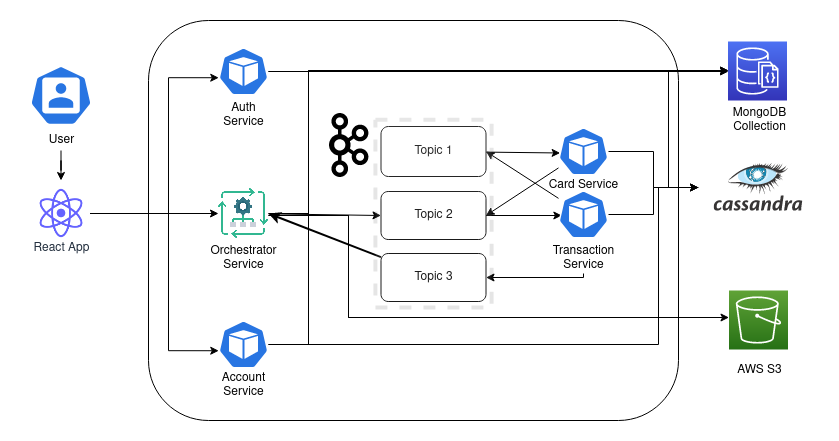

The diagram above was exported from draw.io. Its source (the exported page's mxGraphModel, read from the mxfile embedded in the PNG):
<mxGraphModel dx="1350" dy="764" grid="1" gridSize="10" guides="1" tooltips="1" connect="1" arrows="1" fold="1" page="1" pageScale="1" pageWidth="850" pageHeight="1100" math="0" shadow="0">
  <root>
    <mxCell id="0" />
    <mxCell id="1" parent="0" />
    <mxCell id="9nIvkAbjw_-Rpv97cm6J-6" value="" style="rounded=1;whiteSpace=wrap;html=1;" parent="1" vertex="1">
      <mxGeometry x="180" y="270" width="530" height="400" as="geometry" />
    </mxCell>
    <mxCell id="qzOXMVU-TMB_CdMa0XdG-53" style="edgeStyle=none;rounded=0;orthogonalLoop=1;jettySize=auto;html=1;entryX=0;entryY=0.5;entryDx=0;entryDy=0;startArrow=none;startFill=0;endArrow=classic;endFill=1;" parent="1" source="9nIvkAbjw_-Rpv97cm6J-12" target="9nIvkAbjw_-Rpv97cm6J-27" edge="1">
      <mxGeometry relative="1" as="geometry" />
    </mxCell>
    <mxCell id="qzOXMVU-TMB_CdMa0XdG-54" style="edgeStyle=orthogonalEdgeStyle;rounded=0;orthogonalLoop=1;jettySize=auto;html=1;startArrow=none;startFill=0;endArrow=classic;endFill=1;" parent="1" source="9nIvkAbjw_-Rpv97cm6J-12" target="qzOXMVU-TMB_CdMa0XdG-24" edge="1">
      <mxGeometry relative="1" as="geometry">
        <Array as="points">
          <mxPoint x="380" y="465" />
          <mxPoint x="380" y="567" />
        </Array>
        <mxPoint x="780" y="570" as="targetPoint" />
      </mxGeometry>
    </mxCell>
    <mxCell id="qzOXMVU-TMB_CdMa0XdG-76" style="edgeStyle=orthogonalEdgeStyle;rounded=0;orthogonalLoop=1;jettySize=auto;html=1;startArrow=none;startFill=0;endArrow=classic;endFill=1;" parent="1" source="9nIvkAbjw_-Rpv97cm6J-12" target="qzOXMVU-TMB_CdMa0XdG-10" edge="1">
      <mxGeometry relative="1" as="geometry">
        <Array as="points">
          <mxPoint x="380" y="465" />
          <mxPoint x="380" y="567" />
          <mxPoint x="690" y="567" />
          <mxPoint x="690" y="437" />
        </Array>
      </mxGeometry>
    </mxCell>
    <mxCell id="npzCbnZvEgepdiPTWXSR-12" style="edgeStyle=orthogonalEdgeStyle;rounded=0;orthogonalLoop=1;jettySize=auto;html=1;endArrow=classic;endFill=1;" parent="1" source="9nIvkAbjw_-Rpv97cm6J-12" edge="1">
      <mxGeometry relative="1" as="geometry">
        <mxPoint x="760" y="319.9999999999999" as="targetPoint" />
        <Array as="points">
          <mxPoint x="340" y="463" />
          <mxPoint x="340" y="320" />
        </Array>
      </mxGeometry>
    </mxCell>
    <mxCell id="9nIvkAbjw_-Rpv97cm6J-12" value="" style="shape=image;verticalLabelPosition=bottom;labelBackgroundColor=default;verticalAlign=top;aspect=fixed;imageAspect=0;image=data:image/png,(base64 omitted: 30740 chars);" parent="1" vertex="1">
      <mxGeometry x="250" y="438" width="50" height="50" as="geometry" />
    </mxCell>
    <mxCell id="qzOXMVU-TMB_CdMa0XdG-46" style="edgeStyle=none;rounded=0;orthogonalLoop=1;jettySize=auto;html=1;entryX=0.033;entryY=0.531;entryDx=0;entryDy=0;entryPerimeter=0;startArrow=none;startFill=0;endArrow=classic;endFill=1;" parent="1" source="9nIvkAbjw_-Rpv97cm6J-26" target="qzOXMVU-TMB_CdMa0XdG-30" edge="1">
      <mxGeometry relative="1" as="geometry" />
    </mxCell>
    <mxCell id="9nIvkAbjw_-Rpv97cm6J-26" value="Topic 1" style="rounded=1;whiteSpace=wrap;html=1;" parent="1" vertex="1">
      <mxGeometry x="412.5" y="376" width="105" height="50" as="geometry" />
    </mxCell>
    <mxCell id="qzOXMVU-TMB_CdMa0XdG-47" style="edgeStyle=none;rounded=0;orthogonalLoop=1;jettySize=auto;html=1;entryX=0.067;entryY=0.521;entryDx=0;entryDy=0;entryPerimeter=0;startArrow=none;startFill=0;endArrow=classic;endFill=1;" parent="1" source="9nIvkAbjw_-Rpv97cm6J-27" target="qzOXMVU-TMB_CdMa0XdG-31" edge="1">
      <mxGeometry relative="1" as="geometry" />
    </mxCell>
    <mxCell id="9nIvkAbjw_-Rpv97cm6J-27" value="Topic 2" style="rounded=1;whiteSpace=wrap;html=1;" parent="1" vertex="1">
      <mxGeometry x="412.5" y="441" width="105" height="48" as="geometry" />
    </mxCell>
    <mxCell id="qzOXMVU-TMB_CdMa0XdG-49" style="edgeStyle=none;rounded=0;orthogonalLoop=1;jettySize=auto;html=1;entryX=1;entryY=0.5;entryDx=0;entryDy=0;startArrow=none;startFill=0;endArrow=classic;endFill=1;strokeWidth=2;" parent="1" source="9nIvkAbjw_-Rpv97cm6J-28" target="9nIvkAbjw_-Rpv97cm6J-12" edge="1">
      <mxGeometry relative="1" as="geometry" />
    </mxCell>
    <mxCell id="9nIvkAbjw_-Rpv97cm6J-28" value="Topic 3" style="rounded=1;whiteSpace=wrap;html=1;" parent="1" vertex="1">
      <mxGeometry x="412.5" y="503" width="105" height="48" as="geometry" />
    </mxCell>
    <mxCell id="9nIvkAbjw_-Rpv97cm6J-42" value="" style="sketch=0;html=1;dashed=0;whitespace=wrap;fillColor=#2875E2;strokeColor=#ffffff;points=[[0.005,0.63,0],[0.1,0.2,0],[0.9,0.2,0],[0.5,0,0],[0.995,0.63,0],[0.72,0.99,0],[0.5,1,0],[0.28,0.99,0]];shape=mxgraph.kubernetes.icon;prIcon=user" parent="1" vertex="1">
      <mxGeometry x="60" y="315" width="65" height="60" as="geometry" />
    </mxCell>
    <mxCell id="qzOXMVU-TMB_CdMa0XdG-68" style="edgeStyle=orthogonalEdgeStyle;rounded=0;orthogonalLoop=1;jettySize=auto;html=1;startArrow=none;startFill=0;endArrow=classic;endFill=1;" parent="1" source="9nIvkAbjw_-Rpv97cm6J-43" edge="1">
      <mxGeometry relative="1" as="geometry">
        <mxPoint x="92.5" y="430" as="targetPoint" />
      </mxGeometry>
    </mxCell>
    <mxCell id="9nIvkAbjw_-Rpv97cm6J-43" value="User" style="text;html=1;align=center;verticalAlign=middle;resizable=0;points=[];autosize=1;strokeColor=none;fillColor=none;" parent="1" vertex="1">
      <mxGeometry x="72.50000000000006" y="380" width="40" height="20" as="geometry" />
    </mxCell>
    <mxCell id="9nIvkAbjw_-Rpv97cm6J-50" value="&lt;div&gt;Orchestrator&lt;/div&gt;Service" style="text;html=1;align=center;verticalAlign=middle;resizable=0;points=[];autosize=1;strokeColor=none;fillColor=none;" parent="1" vertex="1">
      <mxGeometry x="230" y="488" width="90" height="40" as="geometry" />
    </mxCell>
    <mxCell id="9nIvkAbjw_-Rpv97cm6J-96" value="&lt;div&gt;MongoDB &lt;br&gt;&lt;/div&gt;&lt;div&gt;Collection&lt;/div&gt;" style="text;html=1;align=center;verticalAlign=middle;resizable=0;points=[];autosize=1;strokeColor=none;fillColor=none;" parent="1" vertex="1">
      <mxGeometry x="750.5" y="350" width="80" height="40" as="geometry" />
    </mxCell>
    <mxCell id="6-9B_Z50QaaR_-MLe3Uf-16" value="" style="sketch=0;points=[[0,0,0],[0.25,0,0],[0.5,0,0],[0.75,0,0],[1,0,0],[0,1,0],[0.25,1,0],[0.5,1,0],[0.75,1,0],[1,1,0],[0,0.25,0],[0,0.5,0],[0,0.75,0],[1,0.25,0],[1,0.5,0],[1,0.75,0]];outlineConnect=0;fontColor=#232F3E;gradientColor=#4D72F3;gradientDirection=north;fillColor=#3334B9;strokeColor=#ffffff;dashed=0;verticalLabelPosition=bottom;verticalAlign=top;align=center;html=1;fontSize=12;fontStyle=0;aspect=fixed;shape=mxgraph.aws4.resourceIcon;resIcon=mxgraph.aws4.documentdb_with_mongodb_compatibility;glass=0;" parent="1" vertex="1">
      <mxGeometry x="759.5" y="291" width="59" height="59" as="geometry" />
    </mxCell>
    <mxCell id="npzCbnZvEgepdiPTWXSR-15" style="edgeStyle=orthogonalEdgeStyle;rounded=0;orthogonalLoop=1;jettySize=auto;html=1;entryX=0;entryY=0.5;entryDx=0;entryDy=0;endArrow=classic;endFill=1;strokeWidth=1;" parent="1" source="6-9B_Z50QaaR_-MLe3Uf-28" target="9nIvkAbjw_-Rpv97cm6J-12" edge="1">
      <mxGeometry relative="1" as="geometry" />
    </mxCell>
    <mxCell id="npzCbnZvEgepdiPTWXSR-16" style="edgeStyle=orthogonalEdgeStyle;rounded=0;orthogonalLoop=1;jettySize=auto;html=1;entryX=0.005;entryY=0.63;entryDx=0;entryDy=0;entryPerimeter=0;endArrow=classic;endFill=1;strokeWidth=1;" parent="1" source="6-9B_Z50QaaR_-MLe3Uf-28" target="6-9B_Z50QaaR_-MLe3Uf-41" edge="1">
      <mxGeometry relative="1" as="geometry">
        <Array as="points">
          <mxPoint x="200" y="463" />
          <mxPoint x="200" y="327" />
        </Array>
      </mxGeometry>
    </mxCell>
    <mxCell id="npzCbnZvEgepdiPTWXSR-17" style="edgeStyle=orthogonalEdgeStyle;rounded=0;orthogonalLoop=1;jettySize=auto;html=1;entryX=0.005;entryY=0.63;entryDx=0;entryDy=0;entryPerimeter=0;endArrow=classic;endFill=1;strokeWidth=1;" parent="1" source="6-9B_Z50QaaR_-MLe3Uf-28" target="6-9B_Z50QaaR_-MLe3Uf-42" edge="1">
      <mxGeometry relative="1" as="geometry">
        <Array as="points">
          <mxPoint x="200" y="463" />
          <mxPoint x="200" y="600" />
        </Array>
      </mxGeometry>
    </mxCell>
    <mxCell id="6-9B_Z50QaaR_-MLe3Uf-28" value="" style="shape=image;html=1;verticalAlign=top;verticalLabelPosition=bottom;labelBackgroundColor=#ffffff;imageAspect=0;aspect=fixed;image=https://cdn1.iconfinder.com/data/icons/unicons-line-vol-5/24/react-128.png;glass=0;dashed=0;sketch=0;fontFamily=Helvetica;fontSize=12;fontColor=#232F3E;strokeColor=#ffffff;fillColor=#3334B9;gradientColor=#4D72F3;gradientDirection=north;" parent="1" vertex="1">
      <mxGeometry x="63.5" y="434" width="58" height="58" as="geometry" />
    </mxCell>
    <mxCell id="6-9B_Z50QaaR_-MLe3Uf-29" value="React App" style="text;html=1;align=center;verticalAlign=middle;resizable=0;points=[];autosize=1;strokeColor=none;fillColor=none;fontSize=12;fontFamily=Helvetica;fontColor=#232F3E;" parent="1" vertex="1">
      <mxGeometry x="52.5" y="483" width="80" height="30" as="geometry" />
    </mxCell>
    <mxCell id="qzOXMVU-TMB_CdMa0XdG-35" style="edgeStyle=orthogonalEdgeStyle;rounded=0;orthogonalLoop=1;jettySize=auto;html=1;" parent="1" source="6-9B_Z50QaaR_-MLe3Uf-41" edge="1">
      <mxGeometry relative="1" as="geometry">
        <mxPoint x="760" y="321" as="targetPoint" />
      </mxGeometry>
    </mxCell>
    <mxCell id="oLzTDbqRlen3BxBFQHYq-1" style="edgeStyle=orthogonalEdgeStyle;rounded=0;orthogonalLoop=1;jettySize=auto;html=1;entryX=0;entryY=0.5;entryDx=0;entryDy=0;" edge="1" parent="1" source="6-9B_Z50QaaR_-MLe3Uf-41" target="qzOXMVU-TMB_CdMa0XdG-10">
      <mxGeometry relative="1" as="geometry">
        <mxPoint x="700" y="440" as="targetPoint" />
        <Array as="points">
          <mxPoint x="700" y="321" />
          <mxPoint x="700" y="437" />
        </Array>
      </mxGeometry>
    </mxCell>
    <mxCell id="6-9B_Z50QaaR_-MLe3Uf-41" value="" style="sketch=0;html=1;dashed=0;whitespace=wrap;fillColor=#2875E2;strokeColor=#ffffff;points=[[0.005,0.63,0],[0.1,0.2,0],[0.9,0.2,0],[0.5,0,0],[0.995,0.63,0],[0.72,0.99,0],[0.5,1,0],[0.28,0.99,0]];shape=mxgraph.kubernetes.icon;prIcon=pod;glass=0;fontFamily=Helvetica;fontSize=12;fontColor=#232F3E;" parent="1" vertex="1">
      <mxGeometry x="250" y="297.00000000000006" width="50" height="48" as="geometry" />
    </mxCell>
    <mxCell id="npzCbnZvEgepdiPTWXSR-6" style="edgeStyle=orthogonalEdgeStyle;rounded=0;orthogonalLoop=1;jettySize=auto;html=1;endArrow=none;endFill=0;" parent="1" source="6-9B_Z50QaaR_-MLe3Uf-42" edge="1">
      <mxGeometry relative="1" as="geometry">
        <mxPoint x="690" y="440" as="targetPoint" />
      </mxGeometry>
    </mxCell>
    <mxCell id="npzCbnZvEgepdiPTWXSR-13" style="edgeStyle=orthogonalEdgeStyle;rounded=0;orthogonalLoop=1;jettySize=auto;html=1;endArrow=classic;endFill=1;" parent="1" source="6-9B_Z50QaaR_-MLe3Uf-42" edge="1">
      <mxGeometry relative="1" as="geometry">
        <mxPoint x="760" y="320" as="targetPoint" />
        <Array as="points">
          <mxPoint x="340" y="594" />
          <mxPoint x="340" y="320" />
        </Array>
      </mxGeometry>
    </mxCell>
    <mxCell id="6-9B_Z50QaaR_-MLe3Uf-42" value="" style="sketch=0;html=1;dashed=0;whitespace=wrap;fillColor=#2875E2;strokeColor=#ffffff;points=[[0.005,0.63,0],[0.1,0.2,0],[0.9,0.2,0],[0.5,0,0],[0.995,0.63,0],[0.72,0.99,0],[0.5,1,0],[0.28,0.99,0]];shape=mxgraph.kubernetes.icon;prIcon=pod;glass=0;fontFamily=Helvetica;fontSize=12;fontColor=#232F3E;" parent="1" vertex="1">
      <mxGeometry x="250" y="570" width="50" height="48" as="geometry" />
    </mxCell>
    <mxCell id="qzOXMVU-TMB_CdMa0XdG-10" value="" style="shape=image;verticalLabelPosition=bottom;labelBackgroundColor=default;verticalAlign=top;aspect=fixed;imageAspect=0;image=https://www.vectorlogo.zone/logos/apache_cassandra/apache_cassandra-ar21.svg;" parent="1" vertex="1">
      <mxGeometry x="730" y="407" width="120" height="60" as="geometry" />
    </mxCell>
    <mxCell id="qzOXMVU-TMB_CdMa0XdG-24" value="" style="sketch=0;points=[[0,0,0],[0.25,0,0],[0.5,0,0],[0.75,0,0],[1,0,0],[0,1,0],[0.25,1,0],[0.5,1,0],[0.75,1,0],[1,1,0],[0,0.25,0],[0,0.5,0],[0,0.75,0],[1,0.25,0],[1,0.5,0],[1,0.75,0]];outlineConnect=0;fontColor=#232F3E;gradientColor=#60A337;gradientDirection=north;fillColor=#277116;strokeColor=#ffffff;dashed=0;verticalLabelPosition=bottom;verticalAlign=top;align=center;html=1;fontSize=12;fontStyle=0;aspect=fixed;shape=mxgraph.aws4.resourceIcon;resIcon=mxgraph.aws4.s3;" parent="1" vertex="1">
      <mxGeometry x="760.5" y="540" width="59" height="59" as="geometry" />
    </mxCell>
    <mxCell id="qzOXMVU-TMB_CdMa0XdG-25" value="AWS S3" style="text;html=1;align=center;verticalAlign=middle;resizable=0;points=[];autosize=1;strokeColor=none;fillColor=none;" parent="1" vertex="1">
      <mxGeometry x="760.5" y="610" width="60" height="20" as="geometry" />
    </mxCell>
    <mxCell id="qzOXMVU-TMB_CdMa0XdG-37" style="edgeStyle=orthogonalEdgeStyle;rounded=0;orthogonalLoop=1;jettySize=auto;html=1;entryX=0;entryY=0.5;entryDx=0;entryDy=0;" parent="1" source="qzOXMVU-TMB_CdMa0XdG-30" target="qzOXMVU-TMB_CdMa0XdG-10" edge="1">
      <mxGeometry relative="1" as="geometry" />
    </mxCell>
    <mxCell id="qzOXMVU-TMB_CdMa0XdG-44" style="edgeStyle=none;rounded=0;orthogonalLoop=1;jettySize=auto;html=1;entryX=1;entryY=0.5;entryDx=0;entryDy=0;startArrow=none;startFill=0;endArrow=classic;endFill=1;" parent="1" source="qzOXMVU-TMB_CdMa0XdG-30" target="9nIvkAbjw_-Rpv97cm6J-27" edge="1">
      <mxGeometry relative="1" as="geometry" />
    </mxCell>
    <mxCell id="qzOXMVU-TMB_CdMa0XdG-30" value="" style="sketch=0;html=1;dashed=0;whitespace=wrap;fillColor=#2875E2;strokeColor=#ffffff;points=[[0.005,0.63,0],[0.1,0.2,0],[0.9,0.2,0],[0.5,0,0],[0.995,0.63,0],[0.72,0.99,0],[0.5,1,0],[0.28,0.99,0]];shape=mxgraph.kubernetes.icon;prIcon=pod;glass=0;fontFamily=Helvetica;fontSize=12;fontColor=#232F3E;" parent="1" vertex="1">
      <mxGeometry x="590" y="377.00000000000006" width="50" height="48" as="geometry" />
    </mxCell>
    <mxCell id="qzOXMVU-TMB_CdMa0XdG-38" style="edgeStyle=orthogonalEdgeStyle;rounded=0;orthogonalLoop=1;jettySize=auto;html=1;entryX=0;entryY=0.5;entryDx=0;entryDy=0;endArrow=none;endFill=0;" parent="1" source="qzOXMVU-TMB_CdMa0XdG-31" target="qzOXMVU-TMB_CdMa0XdG-10" edge="1">
      <mxGeometry relative="1" as="geometry">
        <Array as="points">
          <mxPoint x="685" y="464" />
          <mxPoint x="685" y="437" />
        </Array>
      </mxGeometry>
    </mxCell>
    <mxCell id="qzOXMVU-TMB_CdMa0XdG-45" style="edgeStyle=none;rounded=0;orthogonalLoop=1;jettySize=auto;html=1;entryX=1;entryY=0.5;entryDx=0;entryDy=0;startArrow=none;startFill=0;endArrow=classic;endFill=1;" parent="1" source="qzOXMVU-TMB_CdMa0XdG-31" target="9nIvkAbjw_-Rpv97cm6J-26" edge="1">
      <mxGeometry relative="1" as="geometry" />
    </mxCell>
    <mxCell id="qzOXMVU-TMB_CdMa0XdG-31" value="" style="sketch=0;html=1;dashed=0;whitespace=wrap;fillColor=#2875E2;strokeColor=#ffffff;points=[[0.005,0.63,0],[0.1,0.2,0],[0.9,0.2,0],[0.5,0,0],[0.995,0.63,0],[0.72,0.99,0],[0.5,1,0],[0.28,0.99,0]];shape=mxgraph.kubernetes.icon;prIcon=pod;glass=0;fontFamily=Helvetica;fontSize=12;fontColor=#232F3E;" parent="1" vertex="1">
      <mxGeometry x="590" y="440" width="50" height="48" as="geometry" />
    </mxCell>
    <mxCell id="qzOXMVU-TMB_CdMa0XdG-60" value="Card Service" style="text;html=1;align=center;verticalAlign=middle;resizable=0;points=[];autosize=1;strokeColor=none;fillColor=none;" parent="1" vertex="1">
      <mxGeometry x="570" y="425" width="90" height="20" as="geometry" />
    </mxCell>
    <mxCell id="qzOXMVU-TMB_CdMa0XdG-62" style="edgeStyle=orthogonalEdgeStyle;rounded=0;orthogonalLoop=1;jettySize=auto;html=1;entryX=1;entryY=0.5;entryDx=0;entryDy=0;startArrow=none;startFill=0;endArrow=classic;endFill=1;" parent="1" source="qzOXMVU-TMB_CdMa0XdG-61" target="9nIvkAbjw_-Rpv97cm6J-28" edge="1">
      <mxGeometry relative="1" as="geometry">
        <Array as="points">
          <mxPoint x="615" y="527" />
        </Array>
      </mxGeometry>
    </mxCell>
    <mxCell id="qzOXMVU-TMB_CdMa0XdG-61" value="Transaction &lt;br&gt;Service" style="text;html=1;align=center;verticalAlign=middle;resizable=0;points=[];autosize=1;strokeColor=none;fillColor=none;" parent="1" vertex="1">
      <mxGeometry x="575" y="493" width="80" height="30" as="geometry" />
    </mxCell>
    <mxCell id="qzOXMVU-TMB_CdMa0XdG-64" value="Account&lt;br&gt;&lt;div&gt;Service&lt;/div&gt;" style="text;html=1;align=center;verticalAlign=middle;resizable=0;points=[];autosize=1;strokeColor=none;fillColor=none;" parent="1" vertex="1">
      <mxGeometry x="240" y="615" width="70" height="40" as="geometry" />
    </mxCell>
    <mxCell id="qzOXMVU-TMB_CdMa0XdG-65" value="Auth&lt;br&gt;Service" style="text;html=1;align=center;verticalAlign=middle;resizable=0;points=[];autosize=1;strokeColor=none;fillColor=none;" parent="1" vertex="1">
      <mxGeometry x="245" y="345" width="60" height="40" as="geometry" />
    </mxCell>
    <mxCell id="QpGSRESEzgXeEuUFe05V-15" value="" style="shape=image;verticalLabelPosition=bottom;labelBackgroundColor=default;verticalAlign=top;aspect=fixed;imageAspect=0;image=https://www.vectorlogo.zone/logos/apache_kafka/apache_kafka-icon.svg;" parent="1" vertex="1">
      <mxGeometry x="348.5" y="363" width="64" height="64" as="geometry" />
    </mxCell>
    <mxCell id="QpGSRESEzgXeEuUFe05V-17" value="" style="rounded=0;whiteSpace=wrap;html=1;glass=1;fontSize=16;strokeWidth=4;opacity=10;dashed=1;" parent="1" vertex="1">
      <mxGeometry x="406.91" y="369.33" width="116.18" height="187.67" as="geometry" />
    </mxCell>
  </root>
</mxGraphModel>